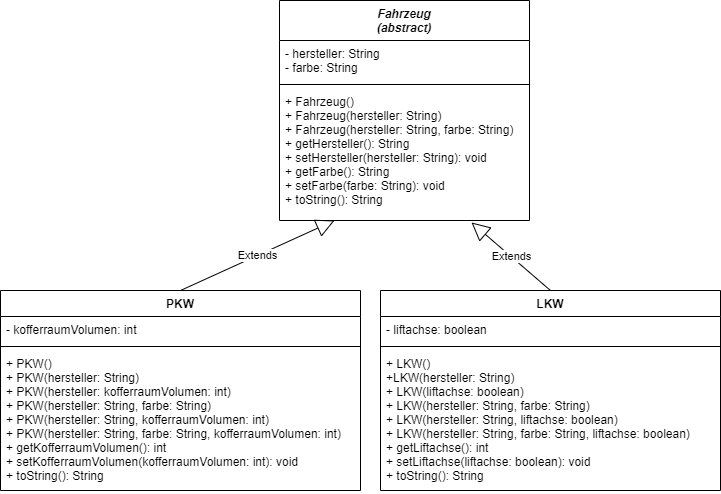

The diagram above was exported from draw.io. Its source (the exported page's mxGraphModel, read from the mxfile embedded in the PNG):
<mxGraphModel dx="1102" dy="865" grid="1" gridSize="10" guides="1" tooltips="1" connect="1" arrows="1" fold="1" page="1" pageScale="1" pageWidth="827" pageHeight="1169" math="0" shadow="0">
  <root>
    <mxCell id="0" />
    <mxCell id="1" parent="0" />
    <mxCell id="HGOWl45YJo5ajphe01xT-1" value="Fahrzeug&#10;(abstract)" style="swimlane;fontStyle=3;align=center;verticalAlign=top;childLayout=stackLayout;horizontal=1;startSize=40;horizontalStack=0;resizeParent=1;resizeParentMax=0;resizeLast=0;collapsible=1;marginBottom=0;" parent="1" vertex="1">
      <mxGeometry x="289" y="20" width="250" height="220" as="geometry" />
    </mxCell>
    <mxCell id="HGOWl45YJo5ajphe01xT-2" value="- hersteller: String&#10;- farbe: String&#10;" style="text;strokeColor=none;fillColor=none;align=left;verticalAlign=top;spacingLeft=4;spacingRight=4;overflow=hidden;rotatable=0;points=[[0,0.5],[1,0.5]];portConstraint=eastwest;" parent="HGOWl45YJo5ajphe01xT-1" vertex="1">
      <mxGeometry y="40" width="250" height="40" as="geometry" />
    </mxCell>
    <mxCell id="HGOWl45YJo5ajphe01xT-3" value="" style="line;strokeWidth=1;fillColor=none;align=left;verticalAlign=middle;spacingTop=-1;spacingLeft=3;spacingRight=3;rotatable=0;labelPosition=right;points=[];portConstraint=eastwest;" parent="HGOWl45YJo5ajphe01xT-1" vertex="1">
      <mxGeometry y="80" width="250" height="8" as="geometry" />
    </mxCell>
    <mxCell id="HGOWl45YJo5ajphe01xT-4" value="+ Fahrzeug()&#10;+ Fahrzeug(hersteller: String)&#10;+ Fahrzeug(hersteller: String, farbe: String)&#10;+ getHersteller(): String&#10;+ setHersteller(hersteller: String): void&#10;+ getFarbe(): String&#10;+ setFarbe(farbe: String): void&#10;+ toString(): String&#10;" style="text;strokeColor=none;fillColor=none;align=left;verticalAlign=top;spacingLeft=4;spacingRight=4;overflow=hidden;rotatable=0;points=[[0,0.5],[1,0.5]];portConstraint=eastwest;" parent="HGOWl45YJo5ajphe01xT-1" vertex="1">
      <mxGeometry y="88" width="250" height="132" as="geometry" />
    </mxCell>
    <mxCell id="HGOWl45YJo5ajphe01xT-5" value="PKW" style="swimlane;fontStyle=1;align=center;verticalAlign=top;childLayout=stackLayout;horizontal=1;startSize=26;horizontalStack=0;resizeParent=1;resizeParentMax=0;resizeLast=0;collapsible=1;marginBottom=0;" parent="1" vertex="1">
      <mxGeometry x="10" y="310" width="360" height="200" as="geometry" />
    </mxCell>
    <mxCell id="HGOWl45YJo5ajphe01xT-6" value="- kofferraumVolumen: int" style="text;strokeColor=none;fillColor=none;align=left;verticalAlign=top;spacingLeft=4;spacingRight=4;overflow=hidden;rotatable=0;points=[[0,0.5],[1,0.5]];portConstraint=eastwest;" parent="HGOWl45YJo5ajphe01xT-5" vertex="1">
      <mxGeometry y="26" width="360" height="26" as="geometry" />
    </mxCell>
    <mxCell id="HGOWl45YJo5ajphe01xT-7" value="" style="line;strokeWidth=1;fillColor=none;align=left;verticalAlign=middle;spacingTop=-1;spacingLeft=3;spacingRight=3;rotatable=0;labelPosition=right;points=[];portConstraint=eastwest;" parent="HGOWl45YJo5ajphe01xT-5" vertex="1">
      <mxGeometry y="52" width="360" height="8" as="geometry" />
    </mxCell>
    <mxCell id="HGOWl45YJo5ajphe01xT-8" value="+ PKW()&#10;+ PKW(hersteller: String)&#10;+ PKW(hersteller: kofferraumVolumen: int)&#10;+ PKW(hersteller: String, farbe: String)&#10;+ PKW(hersteller: String, kofferraumVolumen: int)&#10;+ PKW(hersteller: String, farbe: String, kofferraumVolumen: int)&#10;+ getKofferraumVolumen(): int&#10;+ setKofferraumVolumen(kofferraumVolumen: int): void&#10;+ toString(): String" style="text;strokeColor=none;fillColor=none;align=left;verticalAlign=top;spacingLeft=4;spacingRight=4;overflow=hidden;rotatable=0;points=[[0,0.5],[1,0.5]];portConstraint=eastwest;" parent="HGOWl45YJo5ajphe01xT-5" vertex="1">
      <mxGeometry y="60" width="360" height="140" as="geometry" />
    </mxCell>
    <mxCell id="HGOWl45YJo5ajphe01xT-9" value="Extends" style="endArrow=block;endSize=16;endFill=0;html=1;rounded=0;entryX=0.22;entryY=1;entryDx=0;entryDy=0;entryPerimeter=0;exitX=0.5;exitY=0;exitDx=0;exitDy=0;" parent="1" source="HGOWl45YJo5ajphe01xT-5" target="HGOWl45YJo5ajphe01xT-4" edge="1">
      <mxGeometry width="160" relative="1" as="geometry">
        <mxPoint x="210" y="370" as="sourcePoint" />
        <mxPoint x="370" y="370" as="targetPoint" />
      </mxGeometry>
    </mxCell>
    <mxCell id="HGOWl45YJo5ajphe01xT-10" value="LKW" style="swimlane;fontStyle=1;align=center;verticalAlign=top;childLayout=stackLayout;horizontal=1;startSize=26;horizontalStack=0;resizeParent=1;resizeParentMax=0;resizeLast=0;collapsible=1;marginBottom=0;" parent="1" vertex="1">
      <mxGeometry x="390" y="310" width="340" height="200" as="geometry" />
    </mxCell>
    <mxCell id="HGOWl45YJo5ajphe01xT-11" value="- liftachse: boolean" style="text;strokeColor=none;fillColor=none;align=left;verticalAlign=top;spacingLeft=4;spacingRight=4;overflow=hidden;rotatable=0;points=[[0,0.5],[1,0.5]];portConstraint=eastwest;" parent="HGOWl45YJo5ajphe01xT-10" vertex="1">
      <mxGeometry y="26" width="340" height="26" as="geometry" />
    </mxCell>
    <mxCell id="HGOWl45YJo5ajphe01xT-12" value="" style="line;strokeWidth=1;fillColor=none;align=left;verticalAlign=middle;spacingTop=-1;spacingLeft=3;spacingRight=3;rotatable=0;labelPosition=right;points=[];portConstraint=eastwest;" parent="HGOWl45YJo5ajphe01xT-10" vertex="1">
      <mxGeometry y="52" width="340" height="8" as="geometry" />
    </mxCell>
    <mxCell id="HGOWl45YJo5ajphe01xT-13" value="+ LKW()&#10;+LKW(hersteller: String)&#10;+ LKW(liftachse: boolean)&#10;+ LKW(hersteller: String, farbe: String)&#10;+ LKW(hersteller: String, liftachse: boolean)&#10;+ LKW(hersteller: String, farbe: String, liftachse: boolean)&#10;+ getLiftachse(): int&#10;+ setLiftachse(liftachse: boolean): void&#10;+ toString(): String" style="text;strokeColor=none;fillColor=none;align=left;verticalAlign=top;spacingLeft=4;spacingRight=4;overflow=hidden;rotatable=0;points=[[0,0.5],[1,0.5]];portConstraint=eastwest;" parent="HGOWl45YJo5ajphe01xT-10" vertex="1">
      <mxGeometry y="60" width="340" height="140" as="geometry" />
    </mxCell>
    <mxCell id="HGOWl45YJo5ajphe01xT-14" value="Extends" style="endArrow=block;endSize=16;endFill=0;html=1;rounded=0;entryX=0.768;entryY=1.015;entryDx=0;entryDy=0;entryPerimeter=0;exitX=0.5;exitY=0;exitDx=0;exitDy=0;" parent="1" source="HGOWl45YJo5ajphe01xT-10" target="HGOWl45YJo5ajphe01xT-4" edge="1">
      <mxGeometry width="160" relative="1" as="geometry">
        <mxPoint x="190" y="340" as="sourcePoint" />
        <mxPoint x="375" y="250" as="targetPoint" />
      </mxGeometry>
    </mxCell>
  </root>
</mxGraphModel>